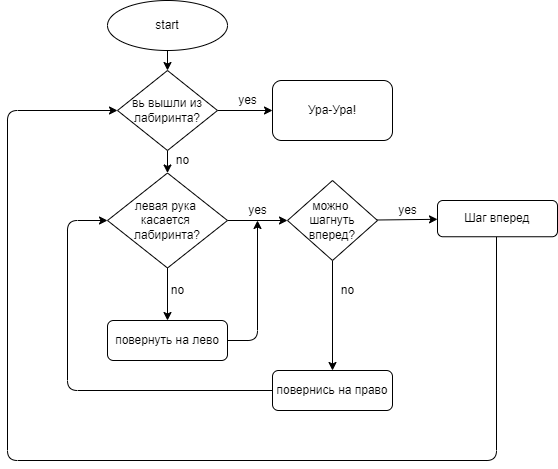

The diagram above was exported from draw.io. Its source (the exported page's mxGraphModel, read from the mxfile embedded in the PNG):
<mxGraphModel dx="798" dy="602" grid="1" gridSize="10" guides="1" tooltips="1" connect="1" arrows="1" fold="1" page="1" pageScale="1" pageWidth="827" pageHeight="1169" math="0" shadow="0">
  <root>
    <mxCell id="0" />
    <mxCell id="1" parent="0" />
    <mxCell id="28" value="" style="edgeStyle=orthogonalEdgeStyle;html=1;" edge="1" parent="1" source="2" target="25">
      <mxGeometry relative="1" as="geometry" />
    </mxCell>
    <mxCell id="2" value="start" style="ellipse;whiteSpace=wrap;html=1;" vertex="1" parent="1">
      <mxGeometry x="160" y="20" width="120" height="50" as="geometry" />
    </mxCell>
    <mxCell id="3" value="Ура-Ура!" style="rounded=1;whiteSpace=wrap;html=1;" vertex="1" parent="1">
      <mxGeometry x="325" y="100" width="120" height="60" as="geometry" />
    </mxCell>
    <mxCell id="8" value="" style="edgeStyle=none;html=1;" edge="1" parent="1" source="5" target="7">
      <mxGeometry relative="1" as="geometry">
        <Array as="points" />
      </mxGeometry>
    </mxCell>
    <mxCell id="18" value="" style="edgeStyle=none;html=1;" edge="1" parent="1" source="5" target="17">
      <mxGeometry relative="1" as="geometry" />
    </mxCell>
    <mxCell id="5" value="левая рука &lt;br&gt;касается&amp;nbsp;&lt;br&gt;лабиринта?" style="rhombus;whiteSpace=wrap;html=1;" vertex="1" parent="1">
      <mxGeometry x="160" y="192.5" width="120" height="95" as="geometry" />
    </mxCell>
    <mxCell id="10" value="" style="edgeStyle=none;html=1;" edge="1" parent="1" source="7" target="9">
      <mxGeometry relative="1" as="geometry" />
    </mxCell>
    <mxCell id="16" value="" style="edgeStyle=none;html=1;" edge="1" parent="1" source="7" target="14">
      <mxGeometry relative="1" as="geometry" />
    </mxCell>
    <mxCell id="7" value="можно &lt;br&gt;шагнуть вперед?" style="rhombus;whiteSpace=wrap;html=1;" vertex="1" parent="1">
      <mxGeometry x="340" y="200" width="90" height="80" as="geometry" />
    </mxCell>
    <mxCell id="23" style="edgeStyle=orthogonalEdgeStyle;html=1;entryX=0;entryY=0.5;entryDx=0;entryDy=0;" edge="1" parent="1" source="9" target="25">
      <mxGeometry relative="1" as="geometry">
        <mxPoint x="60" y="130" as="targetPoint" />
        <Array as="points">
          <mxPoint x="549" y="480" />
          <mxPoint x="60" y="480" />
          <mxPoint x="60" y="130" />
        </Array>
      </mxGeometry>
    </mxCell>
    <mxCell id="9" value="Шаг вперед" style="rounded=1;whiteSpace=wrap;html=1;" vertex="1" parent="1">
      <mxGeometry x="490" y="220" width="120" height="36.25" as="geometry" />
    </mxCell>
    <mxCell id="22" style="edgeStyle=orthogonalEdgeStyle;html=1;exitX=0;exitY=0.5;exitDx=0;exitDy=0;entryX=0;entryY=0.5;entryDx=0;entryDy=0;" edge="1" parent="1" source="14" target="5">
      <mxGeometry relative="1" as="geometry">
        <Array as="points">
          <mxPoint x="120" y="410" />
          <mxPoint x="120" y="240" />
        </Array>
      </mxGeometry>
    </mxCell>
    <mxCell id="14" value="повернись на право" style="rounded=1;whiteSpace=wrap;html=1;" vertex="1" parent="1">
      <mxGeometry x="325" y="390" width="120" height="40" as="geometry" />
    </mxCell>
    <mxCell id="21" style="edgeStyle=orthogonalEdgeStyle;html=1;" edge="1" parent="1" source="17">
      <mxGeometry relative="1" as="geometry">
        <mxPoint x="310" y="240" as="targetPoint" />
        <Array as="points">
          <mxPoint x="310" y="360" />
        </Array>
      </mxGeometry>
    </mxCell>
    <mxCell id="17" value="повернуть на лево" style="rounded=1;whiteSpace=wrap;html=1;" vertex="1" parent="1">
      <mxGeometry x="160" y="340" width="120" height="40" as="geometry" />
    </mxCell>
    <mxCell id="26" value="" style="edgeStyle=orthogonalEdgeStyle;html=1;" edge="1" parent="1" source="25" target="3">
      <mxGeometry relative="1" as="geometry" />
    </mxCell>
    <mxCell id="27" value="" style="edgeStyle=orthogonalEdgeStyle;html=1;" edge="1" parent="1" source="25" target="5">
      <mxGeometry relative="1" as="geometry" />
    </mxCell>
    <mxCell id="25" value="вь вышли из лабиринта?" style="rhombus;whiteSpace=wrap;html=1;" vertex="1" parent="1">
      <mxGeometry x="170" y="90" width="100" height="80" as="geometry" />
    </mxCell>
    <mxCell id="29" value="yes" style="text;html=1;align=center;verticalAlign=middle;resizable=0;points=[];autosize=1;strokeColor=none;fillColor=none;" vertex="1" parent="1">
      <mxGeometry x="285" y="110" width="30" height="20" as="geometry" />
    </mxCell>
    <mxCell id="30" value="no" style="text;html=1;align=center;verticalAlign=middle;resizable=0;points=[];autosize=1;strokeColor=none;fillColor=none;" vertex="1" parent="1">
      <mxGeometry x="220" y="170" width="30" height="20" as="geometry" />
    </mxCell>
    <mxCell id="31" value="yes" style="text;html=1;align=center;verticalAlign=middle;resizable=0;points=[];autosize=1;strokeColor=none;fillColor=none;" vertex="1" parent="1">
      <mxGeometry x="295" y="220" width="30" height="20" as="geometry" />
    </mxCell>
    <mxCell id="32" value="no" style="text;html=1;align=center;verticalAlign=middle;resizable=0;points=[];autosize=1;strokeColor=none;fillColor=none;" vertex="1" parent="1">
      <mxGeometry x="215" y="300" width="30" height="20" as="geometry" />
    </mxCell>
    <mxCell id="33" value="yes" style="text;html=1;align=center;verticalAlign=middle;resizable=0;points=[];autosize=1;strokeColor=none;fillColor=none;" vertex="1" parent="1">
      <mxGeometry x="445" y="220" width="30" height="20" as="geometry" />
    </mxCell>
    <mxCell id="34" value="no" style="text;html=1;align=center;verticalAlign=middle;resizable=0;points=[];autosize=1;strokeColor=none;fillColor=none;" vertex="1" parent="1">
      <mxGeometry x="385" y="300" width="30" height="20" as="geometry" />
    </mxCell>
  </root>
</mxGraphModel>